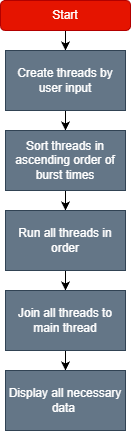

The diagram above was exported from draw.io. Its source (the exported page's mxGraphModel, read from the mxfile embedded in the PNG):
<mxGraphModel dx="984" dy="581" grid="1" gridSize="10" guides="1" tooltips="1" connect="1" arrows="1" fold="1" page="1" pageScale="1" pageWidth="827" pageHeight="1169" math="0" shadow="0">
  <root>
    <mxCell id="0" />
    <mxCell id="1" parent="0" />
    <mxCell id="sN0uPRG1tHrBLsUVOLii-8" style="edgeStyle=orthogonalEdgeStyle;rounded=0;orthogonalLoop=1;jettySize=auto;html=1;" edge="1" parent="1" source="sN0uPRG1tHrBLsUVOLii-1" target="sN0uPRG1tHrBLsUVOLii-3">
      <mxGeometry relative="1" as="geometry" />
    </mxCell>
    <mxCell id="sN0uPRG1tHrBLsUVOLii-1" value="Start" style="rounded=1;whiteSpace=wrap;html=1;fillColor=#e51400;fontColor=#ffffff;strokeColor=#B20000;" vertex="1" parent="1">
      <mxGeometry x="349" y="40" width="130" height="30" as="geometry" />
    </mxCell>
    <mxCell id="sN0uPRG1tHrBLsUVOLii-9" style="edgeStyle=orthogonalEdgeStyle;rounded=0;orthogonalLoop=1;jettySize=auto;html=1;" edge="1" parent="1" source="sN0uPRG1tHrBLsUVOLii-3" target="sN0uPRG1tHrBLsUVOLii-4">
      <mxGeometry relative="1" as="geometry" />
    </mxCell>
    <mxCell id="sN0uPRG1tHrBLsUVOLii-3" value="Create threads by user input" style="rounded=0;whiteSpace=wrap;html=1;fillColor=#647687;fontColor=#ffffff;strokeColor=#314354;" vertex="1" parent="1">
      <mxGeometry x="354" y="90" width="120" height="60" as="geometry" />
    </mxCell>
    <mxCell id="sN0uPRG1tHrBLsUVOLii-10" style="edgeStyle=orthogonalEdgeStyle;rounded=0;orthogonalLoop=1;jettySize=auto;html=1;" edge="1" parent="1" source="sN0uPRG1tHrBLsUVOLii-4" target="sN0uPRG1tHrBLsUVOLii-5">
      <mxGeometry relative="1" as="geometry" />
    </mxCell>
    <mxCell id="sN0uPRG1tHrBLsUVOLii-4" value="Sort threads in ascending order of burst times" style="rounded=0;whiteSpace=wrap;html=1;fillColor=#647687;fontColor=#ffffff;strokeColor=#314354;" vertex="1" parent="1">
      <mxGeometry x="354" y="170" width="120" height="60" as="geometry" />
    </mxCell>
    <mxCell id="sN0uPRG1tHrBLsUVOLii-11" style="edgeStyle=orthogonalEdgeStyle;rounded=0;orthogonalLoop=1;jettySize=auto;html=1;" edge="1" parent="1" source="sN0uPRG1tHrBLsUVOLii-5" target="sN0uPRG1tHrBLsUVOLii-6">
      <mxGeometry relative="1" as="geometry" />
    </mxCell>
    <mxCell id="sN0uPRG1tHrBLsUVOLii-5" value="Run all threads in order" style="rounded=0;whiteSpace=wrap;html=1;fillColor=#647687;fontColor=#ffffff;strokeColor=#314354;" vertex="1" parent="1">
      <mxGeometry x="354" y="250" width="120" height="60" as="geometry" />
    </mxCell>
    <mxCell id="sN0uPRG1tHrBLsUVOLii-12" style="edgeStyle=orthogonalEdgeStyle;rounded=0;orthogonalLoop=1;jettySize=auto;html=1;" edge="1" parent="1" source="sN0uPRG1tHrBLsUVOLii-6" target="sN0uPRG1tHrBLsUVOLii-7">
      <mxGeometry relative="1" as="geometry" />
    </mxCell>
    <mxCell id="sN0uPRG1tHrBLsUVOLii-6" value="Join all threads to main thread" style="rounded=0;whiteSpace=wrap;html=1;fillColor=#647687;fontColor=#ffffff;strokeColor=#314354;" vertex="1" parent="1">
      <mxGeometry x="354" y="330" width="120" height="60" as="geometry" />
    </mxCell>
    <mxCell id="sN0uPRG1tHrBLsUVOLii-7" value="Display all necessary data&amp;nbsp;" style="rounded=0;whiteSpace=wrap;html=1;fillColor=#647687;fontColor=#ffffff;strokeColor=#314354;" vertex="1" parent="1">
      <mxGeometry x="354" y="410" width="120" height="60" as="geometry" />
    </mxCell>
  </root>
</mxGraphModel>